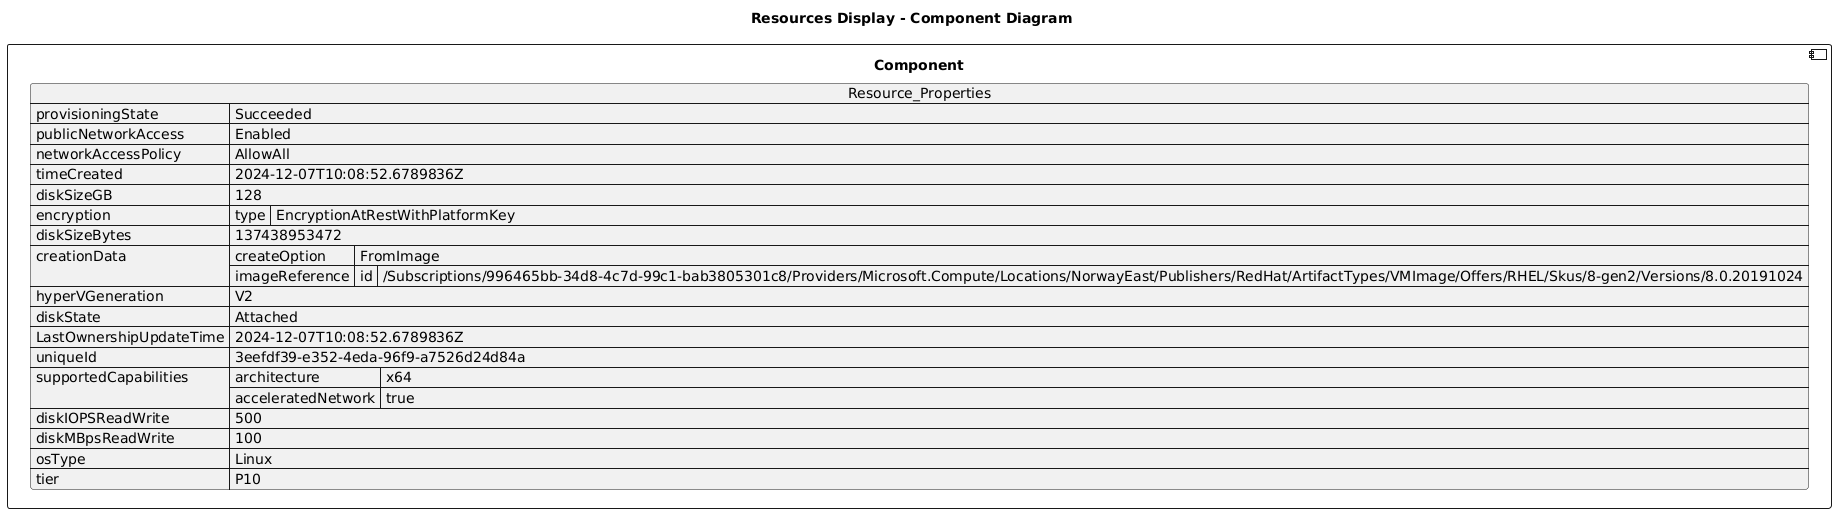

The diagram above was rendered by PlantUML. Its source (embedded in the PNG):
@startuml

title Resources Display - Component Diagram

component Component {

json  Resource_Properties {
  "provisioningState": "Succeeded",
  "publicNetworkAccess": "Enabled",
  "networkAccessPolicy": "AllowAll",
  "timeCreated": "2024-12-07T10:08:52.6789836Z",
  "diskSizeGB": 128,
  "encryption": {
    "type": "EncryptionAtRestWithPlatformKey"
  },
  "diskSizeBytes": 137438953472,
  "creationData": {
    "createOption": "FromImage",
    "imageReference": {
      "id": "/Subscriptions/996465bb-34d8-4c7d-99c1-bab3805301c8/Providers/Microsoft.Compute/Locations/NorwayEast/Publishers/RedHat/ArtifactTypes/VMImage/Offers/RHEL/Skus/8-gen2/Versions/8.0.20191024"
    }
  },
  "hyperVGeneration": "V2",
  "diskState": "Attached",
  "LastOwnershipUpdateTime": "2024-12-07T10:08:52.6789836Z",
  "uniqueId": "3eefdf39-e352-4eda-96f9-a7526d24d84a",
  "supportedCapabilities": {
    "architecture": "x64",
    "acceleratedNetwork": true
  },
  "diskIOPSReadWrite": 500,
  "diskMBpsReadWrite": 100,
  "osType": "Linux",
  "tier": "P10"
}
}
@enduml